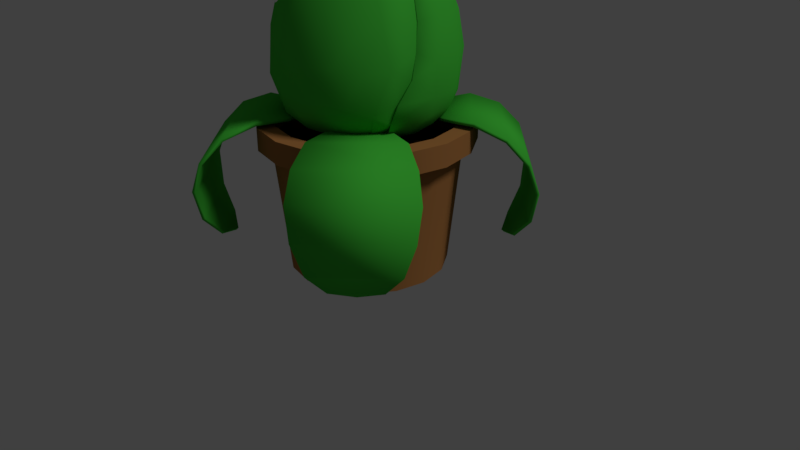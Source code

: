 # Source: Player_Placeholder.blend  (saved by Blender 2.79.0; exported with 4.5.12 LTS)
import bpy
from mathutils import Matrix  # noqa: F401  (used for matrix-valued properties, if any)

bpy.ops.wm.read_factory_settings(use_empty=True)
scene = bpy.context.scene
scene.name = 'Scene'

# ---- collections
col_collection_1 = bpy.data.collections.new('Collection 1'); scene.collection.children.link(col_collection_1)

# ---- materials (node trees are filled in below, after node groups)
mat_ton = bpy.data.materials.new('Ton')
mat_ton.alpha_threshold = 0.0
mat_ton.use_transparent_shadow = False
mat_ton.diffuse_color = (0.3844, 0.1679, 0.05317, 1.0)
mat_ton.roughness = 0.5
mat_ton.specular_intensity = 0.09375
mat_erde = bpy.data.materials.new('Erde')
mat_erde.alpha_threshold = 0.0
mat_erde.use_transparent_shadow = False
mat_erde.diffuse_color = (0.03741, 0.01943, 0.00843, 1.0)
mat_erde.roughness = 0.5
mat_erde.specular_intensity = 0.0
mat_pflanze = bpy.data.materials.new('Pflanze')
mat_pflanze.alpha_threshold = 0.0
mat_pflanze.use_transparent_shadow = False
mat_pflanze.diffuse_color = (0.05763, 0.5277, 0.0457, 1.0)
mat_pflanze.specular_color = (1.0, 0.7599, 0.1888)
mat_pflanze.roughness = 0.5
mat_pflanze.specular_intensity = 0.2708
mat_eyeball = bpy.data.materials.new('Eyeball')
mat_eyeball.alpha_threshold = 0.0
mat_eyeball.use_transparent_shadow = False
mat_eyeball.diffuse_color = (1.0, 1.0, 1.0, 1.0)
mat_eyeball.roughness = 0.5
mat_eyeball.specular_intensity = 0.2604
mat_eyepupil = bpy.data.materials.new('Eyepupil')
mat_eyepupil.alpha_threshold = 0.0
mat_eyepupil.use_transparent_shadow = False
mat_eyepupil.diffuse_color = (0.0, 0.0, 0.0, 1.0)
mat_eyepupil.roughness = 0.5
mat_eyepupil.specular_intensity = 0.0

# ---- material node trees

# ---- world
world_world = bpy.data.worlds.new('World'); scene.world = world_world
world_world.color = (0.05088, 0.05088, 0.05088)
world_world.use_sun_shadow = False
world_world.sun_shadow_jitter_overblur = 0.0
world_world.cycles.sampling_method = 'MANUAL'

# ---- cameras
cam_camera = bpy.data.cameras.new('Camera')
cam_camera.clip_end = 100.0
cam_camera.lens = 35.0
cam_camera.sensor_width = 32.0
cam_camera.sensor_height = 18.0
cam_camera.ortho_scale = 7.314
cam_camera.dof.focus_distance = 0.0
cam_camera.dof.aperture_fstop = 128.0

# ---- lights
light_lamp = bpy.data.lights.new('Lamp', 'SUN')
light_lamp.transmission_factor = 0.0
light_lamp.cutoff_distance = 30.0
light_lamp.angle = 0.1993
light_lamp.energy = 1.0
light_lamp.shadow_buffer_clip_start = 1.001
light_lamp.shadow_soft_size = 0.1
light_lamp.shadow_cascade_max_distance = 1000.0

# ---- meshes
me_circle = bpy.data.meshes.new('Circle')
me_circle.from_pydata([(0.0, 1.0, 0.0), (-0.3827, 0.9239, 0.0), (-0.7071, 0.7071, 0.0), (-0.9239, 0.3827, 0.0), (-1.0, -4.371e-08, 0.0), (-0.9239, -0.3827, 0.0), (-0.7071, -0.7071, 0.0), (-0.3827, -0.9239, 0.0), (-1.51e-07, -1.0, 0.0), (0.3827, -0.9239, 0.0), (0.7071, -0.7071, 0.0), (0.9239, -0.3827, 0.0), (1.0, 1.192e-08, 0.0), (0.9239, 0.3827, 0.0), (0.7071, 0.7071, 0.0), (0.3827, 0.9239, 0.0), (6.12e-09, 1.164, 1.605), (-0.4456, 1.076, 1.605), (-0.8233, 0.8233, 1.605), (-1.076, 0.4456, 1.605), (-1.164, -5.273e-08, 1.605), (-1.076, -0.4456, 1.605), (-0.8233, -0.8233, 1.605), (-0.4456, -1.076, 1.605), (-1.697e-07, -1.164, 1.605), (0.4456, -1.076, 1.605), (0.8233, -0.8233, 1.605), (1.076, -0.4456, 1.605), (1.164, 1.205e-08, 1.605), (1.076, 0.4456, 1.605), (0.8233, 0.8233, 1.605), (0.4456, 1.076, 1.605), (1.395e-08, 1.331, 1.605), (-0.5093, 1.23, 1.605), (-0.9411, 0.9411, 1.605), (-1.23, 0.5093, 1.605), (-1.331, -5.96e-08, 1.605), (-1.23, -0.5093, 1.605), (-0.9411, -0.9411, 1.605), (-0.5093, -1.23, 1.605), (-1.87e-07, -1.331, 1.605), (0.5093, -1.23, 1.605), (0.9411, -0.9411, 1.605), (1.23, -0.5093, 1.605), (1.331, 1.445e-08, 1.605), (1.23, 0.5093, 1.605), (0.9411, 0.9411, 1.605), (0.5093, 1.23, 1.605), (1.395e-08, 1.331, 1.886), (-0.5093, 1.23, 1.886), (-0.9411, 0.9411, 1.886), (-1.23, 0.5093, 1.886), (-1.331, -5.96e-08, 1.886), (-1.23, -0.5093, 1.886), (-0.9411, -0.9411, 1.886), (-0.5093, -1.23, 1.886), (-1.87e-07, -1.331, 1.886), (0.5093, -1.23, 1.886), (0.9411, -0.9411, 1.886), (1.23, -0.5093, 1.886), (1.331, 1.445e-08, 1.886), (1.23, 0.5093, 1.886), (0.9411, 0.9411, 1.886), (0.5093, 1.23, 1.886), (3.406e-09, 1.119, 1.886), (-0.4281, 1.033, 1.886), (-0.791, 0.791, 1.886), (-1.033, 0.4281, 1.886), (-1.119, -4.653e-08, 1.886), (-1.033, -0.4281, 1.886), (-0.791, -0.791, 1.886), (-0.4281, -1.033, 1.886), (-1.655e-07, -1.119, 1.886), (0.4281, -1.033, 1.886), (0.791, -0.791, 1.886), (1.033, -0.4281, 1.886), (1.119, 1.571e-08, 1.886), (1.033, 0.4281, 1.886), (0.791, 0.791, 1.886), (0.4281, 1.033, 1.886), (3.406e-09, 1.119, 1.635), (-0.4281, 1.033, 1.635), (-0.791, 0.791, 1.635), (-1.033, 0.4281, 1.635), (-1.119, -4.653e-08, 1.635), (-1.033, -0.4281, 1.635), (-0.791, -0.791, 1.635), (-0.4281, -1.033, 1.635), (-1.655e-07, -1.119, 1.635), (0.4281, -1.033, 1.635), (0.791, -0.791, 1.635), (1.033, -0.4281, 1.635), (1.119, 1.571e-08, 1.635), (1.033, 0.4281, 1.635), (0.791, 0.791, 1.635), (0.4281, 1.033, 1.635), (8.593e-05, 0.002111, 1.76), (0.4839, 0.7624, 3.571), (0.6136, 0.5281, 1.865), (0.0697, 0.3942, 1.752), (0.7854, 0.8124, 2.719), (0.7422, 0.7794, 2.199), (0.4517, 0.3622, 4.173), (0.7396, 0.5214, 3.571), (0.8005, 0.6908, 3.164), (0.7206, 0.6213, 1.975), (1.036, 0.4511, 2.718), (1.011, 0.4514, 2.335), (0.9451, 0.4405, 2.124), (0.3274, 0.09706, 4.606), (0.8836, 0.2009, 3.571), (1.017, 0.2296, 3.195), (0.9166, 0.1982, 1.966), (0.5359, 0.1872, 1.773), (1.13, 0.01467, 2.752), (1.112, 0.01584, 2.351), (1.042, 0.04749, 2.124), (0.6059, -0.164, 4.069), (0.9196, -0.1324, 3.481), (1.016, -0.1687, 3.184), (1.061, -0.2274, 2.882), (1.064, -0.2857, 2.601), (0.9261, -0.1685, 1.971), (0.8082, 0.01115, 1.858), (0.5742, -0.2835, 1.792), (0.6057, -0.1614, 4.059), (0.9848, -0.4982, 2.719), (0.9922, -0.4274, 2.34), (0.9213, -0.4557, 2.115), (0.3573, -0.2738, 4.347), (0.7163, -0.4939, 3.599), (0.8744, -0.5247, 3.19), (0.836, -0.6442, 2.205), (0.7258, -0.5605, 1.981), (0.3427, -0.1683, 1.767), (0.5027, -0.6954, 3.625), (0.6971, -0.7981, 3.027), (0.8148, -0.75, 2.689), (0.603, -0.6905, 1.981), (0.5142, -0.5885, 1.877), (0.6083, -0.3, 1.819), (0.5409, -0.9594, 2.74), (0.6275, -0.8802, 2.322), (0.3722, -0.8829, 3.403), (0.5101, -0.8889, 2.128), (0.2474, -1.076, 2.73), (0.2361, -1.06, 2.347), (0.3156, -0.7994, 1.916), (0.02626, -0.8831, 3.564), (0.04775, -1.02, 2.13), (-0.02772, -0.8668, 1.923), (-0.02203, -0.5379, 4.199), (-0.0452, -1.022, 3.204), (-0.1847, -1.092, 2.73), (-0.1907, -1.064, 2.331), (-0.3144, -0.8258, 3.564), (-0.5447, -0.9158, 3.018), (-0.3413, -0.9166, 2.041), (-0.4675, -0.6349, 1.875), (0.08465, -0.5402, 1.786), (-0.323, -0.5234, 4.049), (-0.5954, -0.9324, 2.451), (-0.6249, -0.7267, 3.404), (-0.6669, -0.7161, 2.041), (-0.375, -0.5098, 1.808), (-0.4888, -0.3183, 4.089), (-0.7406, -0.5107, 3.565), (-0.8903, -0.6561, 2.704), (-0.8874, -0.6291, 2.356), (-0.9282, -0.4242, 2.126), (-0.9672, -0.4317, 3.055), (-1.047, -0.3372, 2.433), (-0.7868, -0.3595, 1.923), (-0.3065, -0.218, 1.766), (-0.6106, -0.07982, 4.069), (-0.766, -0.1729, 3.775), (-0.9013, -0.2155, 3.49), (-1.096, -0.1921, 2.598), (-1.026, -0.08812, 2.146), (-1.108, 0.08568, 2.744), (-0.9205, -0.02558, 1.963), (-0.7879, 0.05521, 1.874), (-0.4202, 0.1161, 4.345), (-0.8287, 0.3016, 3.606), (-0.9653, 0.1236, 3.398), (-1.082, 0.1828, 2.336), (-0.8256, 0.4286, 1.962), (-0.6022, 0.115, 1.793), (-0.9586, 0.4788, 3.03), (-1.058, 0.3636, 2.69), (-0.9999, 0.2595, 2.112), (-0.7842, 0.05727, 1.846), (-0.6337, 0.3938, 3.852), (-0.8751, 0.6921, 2.72), (-0.9199, 0.5922, 2.328), (-0.6233, 0.6308, 3.593), (-0.7604, 0.6971, 3.194), (-0.755, 0.7524, 2.185), (-0.6308, 0.9263, 2.731), (-0.5217, 0.7693, 1.969), (-0.4506, 0.6527, 1.856), (-0.4661, 0.4199, 1.793), (-0.4076, 0.1116, 1.752), (-0.4351, 0.8691, 3.41), (-0.4402, 0.973, 2.192), (-0.1819, 0.8794, 3.572), (-0.2275, 1.099, 2.731), (-0.1868, 0.9126, 1.969), (-0.08091, 0.5444, 4.213), (-0.04236, 1.035, 3.194), (0.09257, 1.113, 2.744), (-0.01864, 1.103, 2.344), (-0.04241, 1.036, 2.124), (-0.05144, 0.7233, 1.821), (0.1633, 0.8901, 3.561), (0.3887, 1.005, 3.059), (0.1291, 0.2486, 4.873), (0.2255, 0.5914, 4.056), (0.3984, 1.053, 2.613), (0.4158, 1.022, 2.336), (0.3661, 0.9709, 2.119), (0.2599, 0.8978, 1.963), (0.2904, 0.646, 1.811), (-0.09929, -0.3015, 4.732), (-0.02574, -0.3519, 4.599), (0.1256, -0.3775, 4.428), (0.04638, -0.3736, 4.509), (0.2028, -0.3568, 4.383), (0.4045, -0.1087, 4.401), (0.389, -0.02569, 4.47), (0.3908, -0.1916, 4.373), (0.2598, 0.187, 4.754), (-0.2464, 0.2897, 4.465), (-0.431, 0.1168, 4.353), (0.05378, 0.296, 4.805), (-0.1786, 0.3199, 4.519), (-0.3123, 0.2464, 4.417), (-0.1061, 0.3314, 4.604), (-0.4089, 0.02846, 4.412), (-0.3452, -0.1152, 4.577), (-0.1613, -0.2077, 4.866), (-0.3835, -0.04844, 4.489), (-0.2929, -0.1662, 4.672), (1.025, -0.1688, 3.195), (0.7881, -0.1221, 3.774), (0.4379, -0.2144, 4.258), (0.7883, -0.3902, 1.91), (0.5374, -0.6151, 1.903), (0.4518, -0.2228, 4.266), (0.773, -0.1186, 3.764), (0.3482, -0.2655, 4.338), (0.9261, -0.1323, 3.49), (1.077, -0.2901, 2.601), (1.017, -0.4367, 2.339), (1.062, -0.2245, 2.889), (0.9442, -0.4664, 2.12), (0.6824, -0.5246, 1.921), (0.341, -0.1676, 1.749), (-0.4988, 0.03592, 4.249), (-1.051, -0.2088, 2.941), (-0.9173, -0.02412, 1.979), (-0.6103, 0.1173, 1.8), (-0.4114, 0.114, 1.773), (0.005986, -0.0009052, 1.744), (-0.7574, -0.1668, 3.765), (-0.89, -0.2087, 3.484), (-0.5069, 0.03469, 4.257), (-0.6056, -0.07603, 4.06), (-1.06, -0.2176, 2.978), (-1.083, -0.1851, 2.602), (-1.044, -0.09742, 2.156), (0.000191, 0.002443, 1.779), (0.4747, 0.7476, 3.564), (0.6065, 0.522, 1.881), (0.06945, 0.392, 1.771), (0.7724, 0.7985, 2.718), (0.7299, 0.7661, 2.205), (0.4385, 0.3516, 4.165), (0.7254, 0.5114, 3.563), (0.7866, 0.6789, 3.159), (0.7102, 0.6119, 1.988), (1.019, 0.4434, 2.717), (0.9941, 0.4437, 2.339), (0.9295, 0.4333, 2.132), (0.3102, 0.09474, 4.598), (0.8667, 0.1969, 3.564), (0.999, 0.2253, 3.19), (0.903, 0.1947, 1.979), (0.5316, 0.1855, 1.792), (1.111, 0.01447, 2.751), (1.093, 0.01563, 2.354), (1.025, 0.04687, 2.132), (0.59, -0.1602, 4.059), (0.9033, -0.1258, 3.474), (0.9992, -0.1618, 3.179), (1.044, -0.2207, 2.879), (1.047, -0.2791, 2.601), (0.9117, -0.166, 1.983), (0.7985, 0.01071, 1.874), (0.5684, -0.2822, 1.81), (0.5911, -0.1535, 4.049), (0.9679, -0.4895, 2.718), (0.9758, -0.4179, 2.342), (0.9067, -0.4471, 2.123), (0.3438, -0.265, 4.337), (0.702, -0.4841, 3.591), (0.8588, -0.5151, 3.184), (0.8219, -0.6327, 2.211), (0.7132, -0.5552, 1.994), (0.3413, -0.1665, 1.786), (0.4926, -0.6815, 3.617), (0.685, -0.7841, 3.023), (0.8007, -0.7372, 2.689), (0.5935, -0.6796, 1.993), (0.5088, -0.5814, 1.893), (0.6023, -0.2958, 1.837), (0.5318, -0.9428, 2.739), (0.6168, -0.8648, 2.326), (0.3654, -0.8663, 3.397), (0.502, -0.8739, 2.136), (0.2433, -1.058, 2.729), (0.232, -1.042, 2.35), (0.3115, -0.7883, 1.931), (0.02563, -0.8659, 3.556), (0.04666, -1.002, 2.139), (-0.02749, -0.8548, 1.937), (-0.02206, -0.521, 4.191), (-0.04429, -1.003, 3.199), (-0.1815, -1.074, 2.729), (-0.1874, -1.046, 2.334), (-0.3084, -0.8095, 3.556), (-0.5352, -0.8997, 3.015), (-0.3356, -0.9018, 2.052), (-0.4617, -0.6267, 1.891), (0.08396, -0.5356, 1.804), (-0.3142, -0.509, 4.04), (-0.5853, -0.9164, 2.453), (-0.6131, -0.7132, 3.398), (-0.6561, -0.7043, 2.052), (-0.3716, -0.5052, 1.826), (-0.4802, -0.321, 4.081), (-0.7146, -0.4904, 3.557), (-0.8751, -0.6447, 2.702), (-0.8724, -0.6179, 2.359), (-0.9127, -0.4171, 2.134), (-0.9504, -0.4238, 3.051), (-1.029, -0.3316, 2.435), (-0.7761, -0.3548, 1.938), (-0.3047, -0.2168, 1.785), (-0.5938, -0.08002, 4.06), (-0.7491, -0.1728, 3.766), (-0.8838, -0.2142, 3.483), (-1.077, -0.191, 2.598), (-1.01, -0.08433, 2.154), (-1.089, 0.08438, 2.743), (-0.9057, -0.02746, 1.975), (-0.7795, 0.05721, 1.891), (-0.4042, 0.1113, 4.336), (-0.8126, 0.2955, 3.598), (-0.9475, 0.1215, 3.391), (-1.064, 0.1798, 2.339), (-0.8135, 0.422, 1.975), (-0.5969, 0.1127, 1.811), (-0.9419, 0.4708, 3.026), (-1.04, 0.3573, 2.69), (-0.9835, 0.2549, 2.121), (-0.7737, 0.05395, 1.861), (-0.6197, 0.3851, 3.843), (-0.8602, 0.6803, 2.719), (-0.9041, 0.5822, 2.331), (-0.6109, 0.6187, 3.585), (-0.7469, 0.6848, 3.189), (-0.7424, 0.7397, 2.192), (-0.6203, 0.9105, 2.73), (-0.5135, 0.7576, 1.981), (-0.445, 0.645, 1.873), (-0.4613, 0.416, 1.811), (-0.4055, 0.1097, 1.771), (-0.427, 0.8531, 3.404), (-0.4328, 0.9565, 2.198), (-0.1785, 0.8625, 3.564), (-0.2231, 1.081, 2.73), (-0.1838, 0.899, 1.982), (-0.0781, 0.5277, 4.204), (-0.04139, 1.016, 3.189), (0.09088, 1.094, 2.743), (-0.01827, 1.085, 2.347), (-0.04184, 1.018, 2.132), (-0.05071, 0.7155, 1.838), (0.1602, 0.8729, 3.553), (0.3819, 0.9877, 3.055), (0.1216, 0.233, 4.865), (0.2195, 0.5757, 4.047), (0.3914, 1.036, 2.613), (0.4088, 1.005, 2.339), (0.3599, 0.9548, 2.127), (0.2559, 0.8845, 1.976), (0.287, 0.6391, 1.829), (-0.09324, -0.2851, 4.725), (-0.02891, -0.3349, 4.591), (0.1189, -0.3618, 4.42), (0.04106, -0.357, 4.501), (0.1927, -0.3439, 4.373), (0.3888, -0.1044, 4.391), (0.3728, -0.02294, 4.461), (0.3763, -0.1847, 4.363), (0.2454, 0.1772, 4.747), (-0.234, 0.279, 4.456), (-0.4162, 0.1102, 4.343), (0.05344, 0.2785, 4.798), (-0.1682, 0.3062, 4.511), (-0.2993, 0.2366, 4.407), (-0.09825, 0.316, 4.597), (-0.3923, 0.02567, 4.403), (-0.3285, -0.1106, 4.569), (-0.1504, -0.1941, 4.858), (-0.3666, -0.05022, 4.48), (-0.278, -0.1573, 4.664), (1.007, -0.1685, 3.19), (0.7713, -0.1223, 3.765), (0.4241, -0.2054, 4.248), (0.777, -0.3864, 1.924), (0.5274, -0.6037, 1.915), (0.437, -0.2163, 4.256), (0.7566, -0.1145, 3.755), (0.336, -0.2545, 4.328), (0.9084, -0.1327, 3.483), (1.058, -0.2865, 2.602), (0.999, -0.4333, 2.343), (1.044, -0.2206, 2.886), (0.9276, -0.4624, 2.129), (0.672, -0.5183, 1.935), (0.339, -0.1676, 1.767), (-0.4822, 0.03336, 4.24), (-1.033, -0.2035, 2.938), (-0.9041, -0.02132, 1.992), (-0.6054, 0.119, 1.818), (-0.4095, 0.1142, 1.792), (0.005864, -0.001261, 1.763), (-0.7419, -0.1604, 3.756), (-0.8736, -0.2023, 3.477), (-0.4906, 0.03172, 4.248), (-0.5894, -0.07118, 4.051), (-1.042, -0.2168, 2.974), (-1.064, -0.1804, 2.601), (-1.026, -0.0978, 2.162), (-0.7914, 0.6743, 3.598), (-0.7236, 0.7053, 3.586), (-0.6315, 0.7415, 3.567), (-0.515, 0.7702, 3.538), (-0.7834, 0.6618, 3.626), (-0.7126, 0.6881, 3.625), (-0.6168, 0.7184, 3.619), (-0.4962, 0.7407, 3.604), (-0.779, 0.6444, 3.653), (-0.7065, 0.6643, 3.661), (-0.6086, 0.6864, 3.668), (-0.4858, 0.7001, 3.666), (-0.7783, 0.6229, 3.676), (-0.7056, 0.6349, 3.693), (-0.6074, 0.6469, 3.711), (-0.4842, 0.6497, 3.721), (-0.7814, 0.5981, 3.696), (-0.7098, 0.6009, 3.72), (-0.613, 0.6012, 3.748), (-0.4914, 0.5917, 3.767), (-0.7881, 0.5709, 3.711), (-0.719, 0.5637, 3.741), (-0.6254, 0.5513, 3.776), (-0.5072, 0.5281, 3.803), (-0.7982, 0.5425, 3.722), (-0.7329, 0.5247, 3.755), (-0.644, 0.4989, 3.795), (-0.5309, 0.4614, 3.827), (-0.8114, 0.5138, 3.726), (-0.7509, 0.4854, 3.762), (-0.6682, 0.4461, 3.803), (-0.5616, 0.3943, 3.838), (-0.827, 0.486, 3.725), (-0.7723, 0.4473, 3.76), (-0.6969, 0.395, 3.802), (-0.5982, 0.3292, 3.836), (-0.8445, 0.4602, 3.719), (-0.7963, 0.4119, 3.752), (-0.7292, 0.3475, 3.79), (-0.6392, 0.2687, 3.821), (-0.8633, 0.4373, 3.707), (-0.822, 0.3806, 3.735), (-0.7637, 0.3054, 3.768), (-0.6832, 0.2151, 3.793), (-0.8825, 0.4182, 3.69), (-0.8484, 0.3544, 3.712), (-0.7991, 0.2703, 3.737), (-0.7282, 0.1704, 3.754), (-0.9016, 0.4037, 3.669), (-0.8744, 0.3346, 3.683), (-0.8341, 0.2436, 3.698), (-0.7728, 0.1365, 3.704), (-0.9196, 0.3943, 3.645), (-0.8992, 0.3217, 3.65), (-0.8673, 0.2263, 3.653), (-0.8151, 0.1145, 3.647), (-0.936, 0.3904, 3.617), (-0.9216, 0.3164, 3.612), (-0.8975, 0.2191, 3.603), (-0.8535, 0.1053, 3.583), (-0.9501, 0.3921, 3.589), (-0.941, 0.3187, 3.573), (-0.9234, 0.2223, 3.551), (-0.8865, 0.1094, 3.517), (-0.9614, 0.3994, 3.56), (-0.9564, 0.3287, 3.534), (-0.9442, 0.2357, 3.497), (-0.9129, 0.1264, 3.449), (-0.8941, 0.5465, 3.588), (-0.9694, 0.412, 3.532), (-0.9674, 0.3459, 3.495), (-0.9589, 0.2588, 3.445), (-0.9316, 0.1558, 3.383), (-0.9738, 0.4293, 3.505), (-0.9735, 0.3697, 3.459), (-0.9671, 0.2907, 3.397), (-0.942, 0.1965, 3.321), (-0.9745, 0.4508, 3.482), (-0.9744, 0.3991, 3.427), (-0.9683, 0.3303, 3.353), (-0.9437, 0.2468, 3.266), (-0.9715, 0.4756, 3.462), (-0.9702, 0.4331, 3.399), (-0.9627, 0.3759, 3.317), (-0.9364, 0.3049, 3.219), (-0.9647, 0.5028, 3.447), (-0.961, 0.4703, 3.378), (-0.9503, 0.4259, 3.289), (-0.9207, 0.3685, 3.183), (-0.9546, 0.5312, 3.436), (-0.9471, 0.5093, 3.364), (-0.9317, 0.4782, 3.27), (-0.897, 0.4351, 3.159), (-0.9415, 0.5599, 3.432), (-0.9291, 0.5486, 3.358), (-0.9075, 0.531, 3.261), (-0.8662, 0.5023, 3.148), (-0.9258, 0.5877, 3.433), (-0.9077, 0.5867, 3.359), (-0.8788, 0.5821, 3.263), (-0.8296, 0.5674, 3.15), (-0.9083, 0.6136, 3.439), (-0.8837, 0.6221, 3.368), (-0.8465, 0.6297, 3.275), (-0.7886, 0.6279, 3.166), (-0.8896, 0.6365, 3.451), (-0.858, 0.6535, 3.384), (-0.812, 0.6718, 3.297), (-0.7447, 0.6815, 3.194), (-0.8703, 0.6555, 3.468), (-0.8316, 0.6796, 3.407), (-0.7766, 0.7069, 3.328), (-0.6996, 0.7261, 3.233), (-0.8513, 0.67, 3.489), (-0.8056, 0.6995, 3.436), (-0.7416, 0.7336, 3.367), (-0.6551, 0.7601, 3.282), (-0.8332, 0.6794, 3.513), (-0.7808, 0.7123, 3.47), (-0.7084, 0.7508, 3.412), (-0.6128, 0.7821, 3.34), (-0.8168, 0.6833, 3.541), (-0.7584, 0.7177, 3.507), (-0.6782, 0.758, 3.462), (-0.5744, 0.7912, 3.403), (-0.8027, 0.6816, 3.569), (-0.739, 0.7153, 3.546), (-0.6523, 0.7549, 3.514), (-0.5414, 0.7872, 3.47), (-0.8312, -0.5785, 3.575), (-0.8382, -0.5038, 3.566), (-0.8421, -0.4043, 3.552), (-0.8308, -0.2836, 3.528), (-0.817, -0.5763, 3.603), (-0.8189, -0.5008, 3.605), (-0.8161, -0.4002, 3.604), (-0.7977, -0.2784, 3.594), (-0.7995, -0.5789, 3.63), (-0.7949, -0.5043, 3.641), (-0.7839, -0.405, 3.653), (-0.7567, -0.2845, 3.656), (-0.7793, -0.5863, 3.654), (-0.7671, -0.5144, 3.674), (-0.7467, -0.4185, 3.696), (-0.7094, -0.3017, 3.712), (-0.7571, -0.5981, 3.673), (-0.7368, -0.5307, 3.7), (-0.7059, -0.4404, 3.732), (-0.6574, -0.3295, 3.758), (-0.7338, -0.614, 3.688), (-0.7049, -0.5524, 3.721), (-0.663, -0.4696, 3.76), (-0.6029, -0.3667, 3.793), (-0.7104, -0.6333, 3.698), (-0.6727, -0.5789, 3.734), (-0.6199, -0.505, 3.778), (-0.548, -0.4118, 3.815), (-0.6876, -0.6553, 3.702), (-0.6415, -0.6089, 3.74), (-0.578, -0.5454, 3.785), (-0.4947, -0.4633, 3.825), (-0.6664, -0.6791, 3.7), (-0.6125, -0.6415, 3.738), (-0.539, -0.5892, 3.782), (-0.445, -0.519, 3.821), (-0.6476, -0.7038, 3.693), (-0.5867, -0.6754, 3.728), (-0.5044, -0.6347, 3.769), (-0.401, -0.5768, 3.804), (-0.6319, -0.7284, 3.68), (-0.5653, -0.7092, 3.71), (-0.4756, -0.68, 3.745), (-0.3643, -0.6346, 3.774), (-0.62, -0.7521, 3.662), (-0.5489, -0.7416, 3.686), (-0.4536, -0.7236, 3.713), (-0.3363, -0.69, 3.733), (-0.6122, -0.7739, 3.641), (-0.5382, -0.7715, 3.656), (-0.4392, -0.7637, 3.672), (-0.3181, -0.741, 3.681), (-0.6089, -0.793, 3.615), (-0.5337, -0.7976, 3.621), (-0.4332, -0.7988, 3.626), (-0.3103, -0.7857, 3.622), (-0.6102, -0.8086, 3.587), (-0.5354, -0.8189, 3.583), (-0.4355, -0.8275, 3.574), (-0.3134, -0.8222, 3.557), (-0.616, -0.8201, 3.558), (-0.5435, -0.8347, 3.543), (-0.4463, -0.8487, 3.521), (-0.3271, -0.8492, 3.488), (-0.6262, -0.8271, 3.529), (-0.5574, -0.8444, 3.503), (-0.465, -0.8616, 3.467), (-0.3509, -0.8656, 3.419), (-0.7437, -0.7168, 3.56), (-0.6403, -0.8294, 3.5), (-0.5767, -0.8475, 3.464), (-0.491, -0.8657, 3.414), (-0.3839, -0.8709, 3.353), (-0.6578, -0.8268, 3.474), (-0.6007, -0.8439, 3.427), (-0.5232, -0.8609, 3.365), (-0.4249, -0.8648, 3.291), (-0.6781, -0.8194, 3.45), (-0.6284, -0.8338, 3.395), (-0.5604, -0.8474, 3.322), (-0.4723, -0.8475, 3.235), (-0.7002, -0.8075, 3.431), (-0.6588, -0.8175, 3.368), (-0.6012, -0.8256, 3.286), (-0.5243, -0.8198, 3.19), (-0.7235, -0.7917, 3.416), (-0.6907, -0.7958, 3.348), (-0.6441, -0.7964, 3.258), (-0.5788, -0.7826, 3.154), (-0.747, -0.7724, 3.406), (-0.7229, -0.7694, 3.334), (-0.6872, -0.7609, 3.241), (-0.6337, -0.7374, 3.132), (-0.7698, -0.7504, 3.402), (-0.7541, -0.7393, 3.329), (-0.7291, -0.7205, 3.233), (-0.687, -0.686, 3.122), (-0.7909, -0.7266, 3.403), (-0.7831, -0.7067, 3.331), (-0.7681, -0.6767, 3.236), (-0.7366, -0.6303, 3.126), (-0.8097, -0.7019, 3.411), (-0.8089, -0.6728, 3.341), (-0.8027, -0.6313, 3.25), (-0.7806, -0.5725, 3.143), (-0.8254, -0.6772, 3.424), (-0.8303, -0.639, 3.359), (-0.8315, -0.5859, 3.273), (-0.8174, -0.5147, 3.173), (-0.8374, -0.6536, 3.441), (-0.8467, -0.6066, 3.383), (-0.8535, -0.5423, 3.306), (-0.8454, -0.4593, 3.215), (-0.8452, -0.6318, 3.463), (-0.8574, -0.5767, 3.413), (-0.8679, -0.5022, 3.346), (-0.8636, -0.4082, 3.266), (-0.8485, -0.6127, 3.489), (-0.8619, -0.5506, 3.448), (-0.8739, -0.4672, 3.393), (-0.8714, -0.3636, 3.325), (-0.8472, -0.5971, 3.516), (-0.8602, -0.5293, 3.486), (-0.8716, -0.4385, 3.444), (-0.8683, -0.3271, 3.39), (-0.8413, -0.5856, 3.546), (-0.8521, -0.5135, 3.526), (-0.8608, -0.4172, 3.498), (-0.8546, -0.3001, 3.459), (0.3867, -0.6057, 1.93), (1.154, -1.193, 0.3494), (0.5664, -0.4261, 1.93), (0.7842, -1.832, 1.545), (1.793, -0.8236, 1.545), (0.9131, -1.886, 1.164), (0.9724, -1.758, 0.7455), (1.002, -1.49, 0.453), (1.571, -0.6653, 1.83), (1.223, -0.478, 1.984), (0.8579, -0.3678, 1.979), (0.3284, -0.8972, 1.979), (0.4387, -1.262, 1.984), (0.626, -1.61, 1.83), (1.451, -1.041, 0.453), (1.719, -1.012, 0.7455), (1.847, -0.9525, 1.164), (0.3952, -0.6142, 1.889), (1.132, -1.172, 0.3793), (0.5749, -0.4345, 1.889), (0.7586, -1.806, 1.523), (1.767, -0.7979, 1.523), (0.8835, -1.856, 1.159), (0.9435, -1.73, 0.7568), (0.9767, -1.465, 0.476), (1.553, -0.6479, 1.796), (1.216, -0.4712, 1.942), (0.8605, -0.3704, 1.936), (0.3311, -0.8999, 1.936), (0.4319, -1.256, 1.942), (0.6085, -1.593, 1.796), (1.426, -1.016, 0.476), (1.69, -0.9828, 0.7568), (1.817, -0.9228, 1.159), (-0.5592, -0.4572, 1.93), (-1.146, -1.224, 0.3494), (-0.3795, -0.6369, 1.93), (-1.785, -0.8548, 1.545), (-0.777, -1.863, 1.545), (-1.839, -0.9836, 1.164), (-1.712, -1.043, 0.7455), (-1.444, -1.072, 0.453), (-0.6188, -1.641, 1.83), (-0.4314, -1.294, 1.984), (-0.3212, -0.9284, 1.979), (-0.8507, -0.399, 1.979), (-1.216, -0.5092, 1.984), (-1.563, -0.6965, 1.83), (-0.9945, -1.522, 0.453), (-0.9651, -1.79, 0.7455), (-0.9059, -1.917, 1.164), (-0.5677, -0.4657, 1.889), (-1.125, -1.203, 0.3793), (-0.388, -0.6454, 1.889), (-1.76, -0.8291, 1.523), (-0.7514, -1.837, 1.523), (-1.81, -0.954, 1.159), (-1.683, -1.014, 0.7568), (-1.419, -1.047, 0.476), (-0.6013, -1.624, 1.796), (-0.4247, -1.287, 1.942), (-0.3238, -0.931, 1.936), (-0.8533, -0.4016, 1.936), (-1.209, -0.5024, 1.942), (-1.546, -0.679, 1.796), (-0.9694, -1.497, 0.476), (-0.9363, -1.761, 0.7568), (-0.8762, -1.888, 1.159), (-0.4231, 0.6134, 1.93), (-1.19, 1.201, 0.3494), (-0.6028, 0.4337, 1.93), (-0.8207, 1.839, 1.545), (-1.829, 0.8312, 1.545), (-0.9496, 1.894, 1.164), (-1.009, 1.766, 0.7455), (-1.038, 1.498, 0.453), (-1.607, 0.673, 1.83), (-1.26, 0.4856, 1.984), (-0.8943, 0.3754, 1.979), (-0.3649, 0.9049, 1.979), (-0.4751, 1.27, 1.984), (-0.6624, 1.618, 1.83), (-1.488, 1.049, 0.453), (-1.755, 1.019, 0.7455), (-1.883, 0.9601, 1.164), (-0.4316, 0.6219, 1.889), (-1.169, 1.179, 0.3793), (-0.6113, 0.4422, 1.889), (-0.795, 1.814, 1.523), (-1.803, 0.8056, 1.523), (-0.9199, 1.864, 1.159), (-0.9799, 1.737, 0.7568), (-1.013, 1.473, 0.476), (-1.59, 0.6555, 1.796), (-1.253, 0.4789, 1.942), (-0.8969, 0.378, 1.936), (-0.3675, 0.9075, 1.936), (-0.4683, 1.263, 1.942), (-0.6449, 1.6, 1.796), (-1.462, 1.024, 0.476), (-1.727, 0.9905, 0.7568), (-1.853, 0.9304, 1.159), (0.6225, 0.4337, 1.93), (1.21, 1.201, 0.3494), (0.4428, 0.6134, 1.93), (1.849, 0.8312, 1.545), (0.8404, 1.839, 1.545), (1.903, 0.9601, 1.164), (1.775, 1.019, 0.7455), (1.507, 1.049, 0.453), (0.6821, 1.618, 1.83), (0.4948, 1.27, 1.984), (0.3846, 0.9049, 1.979), (0.914, 0.3754, 1.979), (1.279, 0.4856, 1.984), (1.627, 0.673, 1.83), (1.058, 1.498, 0.453), (1.028, 1.766, 0.7455), (0.9693, 1.894, 1.164), (0.631, 0.4422, 1.889), (1.189, 1.179, 0.3793), (0.4513, 0.6219, 1.889), (1.823, 0.8056, 1.523), (0.8147, 1.814, 1.523), (1.873, 0.9304, 1.159), (1.746, 0.9905, 0.7568), (1.482, 1.024, 0.476), (0.6646, 1.6, 1.796), (0.488, 1.263, 1.942), (0.3872, 0.9075, 1.936), (0.9166, 0.378, 1.936), (1.272, 0.4789, 1.942), (1.609, 0.6555, 1.796), (1.033, 1.473, 0.476), (0.9996, 1.737, 0.7568), (0.9396, 1.864, 1.159)], [(247, 139), (138, 247), (422, 314), (313, 422)], [(8, 24, 23, 7), (1, 17, 16, 0), (0, 16, 31, 15), (9, 25, 24, 8), (2, 18, 17, 1), (10, 26, 25, 9), (3, 19, 18, 2), (11, 27, 26, 10), (4, 20, 19, 3), (12, 28, 27, 11), (5, 21, 20, 4), (13, 29, 28, 12), (6, 22, 21, 5), (14, 30, 29, 13), (7, 23, 22, 6), (15, 31, 30, 14), (30, 46, 45, 29), (23, 39, 38, 22), (31, 47, 46, 30), (24, 40, 39, 23), (17, 33, 32, 16), (16, 32, 47, 31), (25, 41, 40, 24), (18, 34, 33, 17), (26, 42, 41, 25), (19, 35, 34, 18), (27, 43, 42, 26), (20, 36, 35, 19), (28, 44, 43, 27), (21, 37, 36, 20), (29, 45, 44, 28), (22, 38, 37, 21), (44, 60, 59, 43), (37, 53, 52, 36), (45, 61, 60, 44), (38, 54, 53, 37), (46, 62, 61, 45), (39, 55, 54, 38), (47, 63, 62, 46), (40, 56, 55, 39), (33, 49, 48, 32), (32, 48, 63, 47), (41, 57, 56, 40), (34, 50, 49, 33), (42, 58, 57, 41), (35, 51, 50, 34), (43, 59, 58, 42), (36, 52, 51, 35), (50, 66, 65, 49), (58, 74, 73, 57), (51, 67, 66, 50), (59, 75, 74, 58), (52, 68, 67, 51), (60, 76, 75, 59), (53, 69, 68, 52), (61, 77, 76, 60), (54, 70, 69, 53), (62, 78, 77, 61), (55, 71, 70, 54), (63, 79, 78, 62), (56, 72, 71, 55), (49, 65, 64, 48), (48, 64, 79, 63), (57, 73, 72, 56), (71, 87, 86, 70), (79, 95, 94, 78), (72, 88, 87, 71), (65, 81, 80, 64), (64, 80, 95, 79), (73, 89, 88, 72), (66, 82, 81, 65), (74, 90, 89, 73), (67, 83, 82, 66), (75, 91, 90, 74), (68, 84, 83, 67), (76, 92, 91, 75), (69, 85, 84, 68), (77, 93, 92, 76), (70, 86, 85, 69), (78, 94, 93, 77), (81, 82, 83, 84, 85, 86, 87, 88, 89, 90, 91, 92, 93, 94, 95, 80), (1, 0, 15, 14, 13, 12, 11, 10, 9, 8, 7, 6, 5, 4, 3, 2), (215, 97, 104), (215, 104, 100), (219, 101, 220), (217, 216, 102), (222, 113, 99), (99, 113, 257), (263, 99, 257), (216, 231, 102), (102, 103, 97), (98, 113, 222), (100, 104, 106), (105, 108, 112), (111, 114, 106), (109, 229, 244), (112, 116, 122), (109, 244, 110), (113, 123, 124), (114, 243, 254), (114, 254, 252), (120, 126, 121), (122, 255, 246), (118, 125, 130), (128, 132, 133), (126, 131, 137), (127, 132, 128), (132, 137, 142), (132, 142, 144), (135, 143, 136), (140, 159, 134), (136, 141, 137), (138, 144, 147), (227, 225, 135), (141, 143, 145), (150, 159, 147), (159, 173, 134), (96, 134, 173), (146, 149, 144), (150, 164, 159), (152, 153, 145), (182, 258, 238), (154, 157, 149), (151, 155, 148), (153, 161, 154), (223, 160, 151), (157, 158, 150), (155, 156, 152), (155, 162, 156), (159, 164, 173), (161, 163, 157), (160, 162, 155), (160, 240, 165), (156, 162, 167), (168, 169, 163), (163, 169, 172), (163, 172, 158), (166, 170, 162), (172, 261, 164), (167, 170, 171), (171, 269, 178), (171, 178, 169), (170, 265, 259), (176, 184, 268), (261, 262, 173), (268, 184, 179), (268, 179, 177), (96, 173, 262), (180, 190, 186), (179, 184, 189), (191, 201, 187), (183, 188, 184), (185, 189, 194), (183, 233, 192), (188, 193, 189), (194, 197, 190), (191, 186, 200), (192, 195, 183), (188, 196, 193), (193, 196, 198), (186, 197, 199), (263, 202, 99), (197, 198, 204), (232, 235, 195), (195, 203, 196), (200, 213, 201), (198, 203, 206), (199, 204, 207), (207, 213, 200), (205, 209, 203), (206, 211, 204), (206, 209, 210), (207, 212, 221), (205, 208, 214), (221, 222, 213), (214, 215, 209), (217, 97, 214), (129, 248, 230), (270, 185, 190), (218, 215, 100), (105, 221, 220, 101), (98, 222, 221, 105), (97, 217, 102), (107, 101, 100, 106), (97, 103, 104), (111, 104, 103, 110), (101, 107, 108), (105, 101, 108), (113, 98, 123), (110, 103, 102, 109), (104, 111, 106), (102, 231, 109), (112, 123, 98, 105), (116, 108, 107, 115), (115, 107, 106, 114), (112, 108, 116), (243, 111, 110, 251), (255, 116, 115, 253), (113, 124, 257), (111, 243, 114), (112, 122, 123), (110, 244, 251), (228, 117, 244, 229), (252, 253, 115, 114), (122, 116, 255), (131, 126, 120, 119), (131, 119, 118, 130), (123, 122, 246), (124, 123, 246), (256, 140, 128, 133), (125, 245, 130), (132, 127, 126, 137), (135, 130, 250, 227), (245, 250, 130), (138, 256, 132, 144), (136, 131, 130, 135), (256, 139, 140), (147, 159, 140, 139), (137, 131, 136), (147, 139, 138), (146, 142, 141, 145), (136, 143, 141), (137, 141, 142), (149, 150, 147, 144), (142, 146, 144), (135, 225, 143), (143, 148, 152), (145, 143, 152), (225, 226, 151), (148, 143, 225, 151), (153, 154, 146, 145), (165, 166, 162, 160), (146, 154, 149), (226, 224, 151), (148, 155, 152), (224, 223, 151), (150, 149, 157), (154, 161, 157), (151, 160, 155), (164, 150, 158), (153, 152, 156), (153, 156, 161), (223, 240, 160), (157, 163, 158), (161, 168, 163), (239, 267, 165, 242), (161, 156, 167), (161, 167, 168), (167, 162, 170), (165, 240, 242), (164, 158, 172), (267, 264, 166, 165), (259, 269, 171, 170), (166, 264, 265), (166, 265, 170), (173, 164, 261), (168, 167, 171), (169, 168, 171), (260, 172, 169, 178), (267, 239, 241), (266, 184, 175, 174), (172, 260, 181), (261, 172, 181), (185, 270, 177, 179), (176, 175, 184), (196, 188, 183, 195), (185, 179, 189), (266, 233, 183), (184, 266, 183), (191, 180, 186), (202, 187, 201), (189, 184, 188), (185, 194, 190), (194, 189, 193), (192, 233, 236), (186, 190, 197), (191, 200, 201), (197, 194, 193, 198), (186, 199, 200), (195, 192, 236, 232), (213, 99, 202, 201), (199, 197, 204), (195, 235, 203), (198, 196, 203), (100, 101, 219, 218), (208, 205, 203, 235), (198, 206, 204), (235, 237, 208), (220, 212, 211, 219), (199, 207, 200), (204, 211, 212), (237, 234, 208), (207, 204, 212), (206, 203, 209), (205, 214, 209), (213, 222, 99), (206, 210, 211), (207, 221, 213), (217, 208, 234, 216), (218, 219, 211, 210), (221, 212, 220), (208, 217, 214), (210, 209, 215), (210, 215, 218), (228, 230, 248, 117), (214, 97, 215), (241, 238, 258, 267), (249, 125, 118), (127, 121, 126), (138, 139, 256), (180, 270, 190), (390, 279, 272), (390, 275, 279), (394, 395, 276), (392, 277, 391), (397, 274, 288), (274, 432, 288), (438, 432, 274), (391, 277, 406), (277, 272, 278), (273, 397, 288), (275, 281, 279), (280, 287, 283), (286, 281, 289), (284, 419, 404), (287, 297, 291), (284, 285, 419), (288, 299, 298), (289, 429, 418), (289, 427, 429), (295, 296, 301), (297, 421, 430), (293, 305, 300), (303, 308, 307), (301, 312, 306), (302, 303, 307), (307, 317, 312), (307, 319, 317), (310, 311, 318), (315, 309, 334), (311, 312, 316), (313, 322, 319), (402, 310, 400), (316, 320, 318), (325, 322, 334), (334, 309, 348), (271, 348, 309), (321, 319, 324), (325, 334, 339), (327, 320, 328), (357, 413, 433), (329, 324, 332), (326, 323, 330), (328, 329, 336), (398, 326, 335), (332, 325, 333), (330, 327, 331), (330, 331, 337), (334, 348, 339), (336, 332, 338), (335, 330, 337), (335, 340, 415), (331, 342, 337), (343, 338, 344), (338, 347, 344), (338, 333, 347), (341, 337, 345), (347, 339, 436), (342, 346, 345), (346, 353, 444), (346, 344, 353), (345, 434, 440), (351, 443, 359), (436, 348, 437), (443, 354, 359), (443, 352, 354), (271, 437, 348), (355, 361, 365), (354, 364, 359), (366, 362, 376), (358, 359, 363), (360, 369, 364), (358, 367, 408), (363, 364, 368), (369, 365, 372), (366, 375, 361), (367, 358, 370), (363, 368, 371), (368, 373, 371), (361, 374, 372), (438, 274, 377), (372, 379, 373), (407, 370, 410), (370, 371, 378), (375, 376, 388), (373, 381, 378), (374, 382, 379), (382, 375, 388), (380, 378, 384), (381, 379, 386), (381, 385, 384), (382, 396, 387), (380, 389, 383), (396, 388, 397), (389, 384, 390), (392, 389, 272), (304, 405, 423), (445, 365, 360), (393, 275, 390), (280, 276, 395, 396), (273, 280, 396, 397), (272, 277, 392), (282, 281, 275, 276), (272, 279, 278), (286, 285, 278, 279), (276, 283, 282), (280, 283, 276), (288, 298, 273), (285, 284, 277, 278), (279, 281, 286), (277, 284, 406), (287, 280, 273, 298), (291, 290, 282, 283), (290, 289, 281, 282), (287, 291, 283), (418, 426, 285, 286), (430, 428, 290, 291), (288, 432, 299), (286, 289, 418), (287, 298, 297), (285, 426, 419), (403, 404, 419, 292), (427, 289, 290, 428), (297, 430, 291), (306, 294, 295, 301), (306, 305, 293, 294), (298, 421, 297), (299, 421, 298), (431, 308, 303, 315), (300, 305, 420), (307, 312, 301, 302), (310, 402, 425, 305), (420, 305, 425), (313, 319, 307, 431), (311, 310, 305, 306), (431, 315, 314), (322, 314, 315, 334), (312, 311, 306), (322, 313, 314), (321, 320, 316, 317), (311, 316, 318), (312, 317, 316), (324, 319, 322, 325), (317, 319, 321), (310, 318, 400), (318, 327, 323), (320, 327, 318), (400, 326, 401), (323, 326, 400, 318), (328, 320, 321, 329), (340, 335, 337, 341), (321, 324, 329), (401, 326, 399), (323, 327, 330), (399, 326, 398), (325, 332, 324), (329, 332, 336), (326, 330, 335), (339, 333, 325), (328, 331, 327), (328, 336, 331), (398, 335, 415), (332, 333, 338), (336, 338, 343), (414, 417, 340, 442), (336, 342, 331), (336, 343, 342), (342, 345, 337), (340, 417, 415), (339, 347, 333), (442, 340, 341, 439), (434, 345, 346, 444), (341, 440, 439), (341, 345, 440), (348, 436, 339), (343, 346, 342), (344, 346, 343), (435, 353, 344, 347), (442, 416, 414), (441, 349, 350, 359), (347, 356, 435), (436, 356, 347), (360, 354, 352, 445), (351, 359, 350), (371, 370, 358, 363), (360, 364, 354), (441, 358, 408), (359, 358, 441), (366, 361, 355), (377, 376, 362), (364, 363, 359), (360, 365, 369), (369, 368, 364), (367, 411, 408), (361, 372, 365), (366, 376, 375), (372, 373, 368, 369), (361, 375, 374), (370, 407, 411, 367), (388, 376, 377, 274), (374, 379, 372), (370, 378, 410), (373, 378, 371), (275, 393, 394, 276), (383, 410, 378, 380), (373, 379, 381), (410, 383, 412), (395, 394, 386, 387), (374, 375, 382), (379, 387, 386), (412, 383, 409), (382, 387, 379), (381, 384, 378), (380, 384, 389), (388, 274, 397), (381, 386, 385), (382, 388, 396), (392, 391, 409, 383), (393, 385, 386, 394), (396, 395, 387), (383, 389, 392), (385, 390, 384), (385, 393, 390), (403, 292, 423, 405), (389, 390, 272), (416, 442, 433, 413), (424, 293, 300), (302, 301, 296), (313, 431, 314), (355, 365, 445), (229, 109, 284, 404), (118, 119, 294, 293), (119, 120, 295, 294), (120, 121, 296, 295), (257, 124, 299, 432), (245, 125, 300, 420), (127, 128, 303, 302), (246, 255, 430, 421), (132, 256, 431, 307), (256, 133, 308, 431), (140, 134, 309, 315), (174, 175, 350, 349), (175, 176, 351, 350), (268, 177, 352, 443), (177, 270, 445, 352), (180, 191, 366, 355), (191, 187, 362, 366), (187, 202, 377, 362), (263, 257, 432, 438), (134, 96, 271, 309), (96, 262, 437, 271), (202, 263, 438, 377), (226, 225, 400, 401), (227, 250, 425, 402), (224, 226, 401, 399), (223, 224, 399, 398), (225, 227, 402, 400), (129, 230, 405, 304), (231, 216, 391, 406), (109, 231, 406, 284), (228, 229, 404, 403), (230, 228, 403, 405), (232, 236, 411, 407), (235, 232, 407, 410), (216, 234, 409, 391), (237, 235, 410, 412), (234, 237, 412, 409), (236, 233, 408, 411), (238, 241, 416, 413), (182, 238, 413, 357), (242, 240, 415, 417), (239, 242, 417, 414), (241, 239, 414, 416), (125, 249, 424, 300), (244, 117, 292, 419), (250, 245, 420, 425), (243, 251, 426, 418), (251, 244, 419, 426), (128, 140, 315, 303), (252, 254, 429, 427), (254, 243, 418, 429), (133, 132, 307, 308), (117, 248, 423, 292), (248, 129, 304, 423), (121, 127, 302, 296), (255, 253, 428, 430), (253, 252, 427, 428), (265, 264, 439, 440), (266, 174, 349, 441), (258, 182, 357, 433), (264, 267, 442, 439), (259, 265, 440, 434), (178, 269, 444, 353), (260, 178, 353, 435), (269, 259, 434, 444), (181, 260, 435, 356), (261, 181, 356, 436), (267, 258, 433, 442), (233, 266, 441, 408), (270, 180, 355, 445), (124, 246, 421, 299), (240, 223, 398, 415), (262, 261, 436, 437), (249, 118, 293, 424), (176, 268, 443, 351), (573, 572, 447, 448), (574, 573, 448, 449), (571, 514, 446), (572, 571, 446, 447), (446, 514, 450), (447, 446, 450, 451), (448, 447, 451, 452), (449, 448, 452, 453), (450, 514, 454), (451, 450, 454, 455), (452, 451, 455, 456), (453, 452, 456, 457), (455, 454, 458, 459), (456, 455, 459, 460), (457, 456, 460, 461), (454, 514, 458), (458, 514, 462), (459, 458, 462, 463), (460, 459, 463, 464), (461, 460, 464, 465), (464, 463, 467, 468), (465, 464, 468, 469), (462, 514, 466), (463, 462, 466, 467), (466, 514, 470), (467, 466, 470, 471), (468, 467, 471, 472), (469, 468, 472, 473), (472, 471, 475, 476), (473, 472, 476, 477), (470, 514, 474), (471, 470, 474, 475), (474, 514, 478), (475, 474, 478, 479), (476, 475, 479, 480), (477, 476, 480, 481), (481, 480, 484, 485), (478, 514, 482), (479, 478, 482, 483), (480, 479, 483, 484), (482, 514, 486), (483, 482, 486, 487), (484, 483, 487, 488), (485, 484, 488, 489), (489, 488, 492, 493), (486, 514, 490), (487, 486, 490, 491), (488, 487, 491, 492), (490, 514, 494), (491, 490, 494, 495), (492, 491, 495, 496), (493, 492, 496, 497), (494, 514, 498), (495, 494, 498, 499), (496, 495, 499, 500), (497, 496, 500, 501), (499, 498, 502, 503), (500, 499, 503, 504), (501, 500, 504, 505), (498, 514, 502), (502, 514, 506), (503, 502, 506, 507), (504, 503, 507, 508), (505, 504, 508, 509), (507, 506, 510, 511), (508, 507, 511, 512), (509, 508, 512, 513), (506, 514, 510), (510, 514, 515), (511, 510, 515, 516), (512, 511, 516, 517), (513, 512, 517, 518), (517, 516, 520, 521), (515, 514, 519), (518, 517, 521, 522), (516, 515, 519, 520), (520, 519, 523, 524), (521, 520, 524, 525), (522, 521, 525, 526), (519, 514, 523), (523, 514, 527), (524, 523, 527, 528), (525, 524, 528, 529), (526, 525, 529, 530), (528, 527, 531, 532), (529, 528, 532, 533), (530, 529, 533, 534), (527, 514, 531), (531, 514, 535), (532, 531, 535, 536), (533, 532, 536, 537), (534, 533, 537, 538), (537, 536, 540, 541), (538, 537, 541, 542), (535, 514, 539), (536, 535, 539, 540), (539, 514, 543), (540, 539, 543, 544), (541, 540, 544, 545), (542, 541, 545, 546), (545, 544, 548, 549), (546, 545, 549, 550), (543, 514, 547), (544, 543, 547, 548), (547, 514, 551), (548, 547, 551, 552), (549, 548, 552, 553), (550, 549, 553, 554), (554, 553, 557, 558), (551, 514, 555), (552, 551, 555, 556), (553, 552, 556, 557), (555, 514, 559), (556, 555, 559, 560), (557, 556, 560, 561), (558, 557, 561, 562), (559, 514, 563), (560, 559, 563, 564), (561, 560, 564, 565), (562, 561, 565, 566), (563, 514, 567), (564, 563, 567, 568), (565, 564, 568, 569), (566, 565, 569, 570), (567, 514, 571), (568, 567, 571, 572), (569, 568, 572, 573), (570, 569, 573, 574), (702, 701, 576, 577), (703, 702, 577, 578), (700, 643, 575), (701, 700, 575, 576), (575, 643, 579), (576, 575, 579, 580), (577, 576, 580, 581), (578, 577, 581, 582), (579, 643, 583), (580, 579, 583, 584), (581, 580, 584, 585), (582, 581, 585, 586), (584, 583, 587, 588), (585, 584, 588, 589), (586, 585, 589, 590), (583, 643, 587), (587, 643, 591), (588, 587, 591, 592), (589, 588, 592, 593), (590, 589, 593, 594), (593, 592, 596, 597), (594, 593, 597, 598), (591, 643, 595), (592, 591, 595, 596), (595, 643, 599), (596, 595, 599, 600), (597, 596, 600, 601), (598, 597, 601, 602), (601, 600, 604, 605), (602, 601, 605, 606), (599, 643, 603), (600, 599, 603, 604), (603, 643, 607), (604, 603, 607, 608), (605, 604, 608, 609), (606, 605, 609, 610), (610, 609, 613, 614), (607, 643, 611), (608, 607, 611, 612), (609, 608, 612, 613), (611, 643, 615), (612, 611, 615, 616), (613, 612, 616, 617), (614, 613, 617, 618), (618, 617, 621, 622), (615, 643, 619), (616, 615, 619, 620), (617, 616, 620, 621), (619, 643, 623), (620, 619, 623, 624), (621, 620, 624, 625), (622, 621, 625, 626), (623, 643, 627), (624, 623, 627, 628), (625, 624, 628, 629), (626, 625, 629, 630), (628, 627, 631, 632), (629, 628, 632, 633), (630, 629, 633, 634), (627, 643, 631), (631, 643, 635), (632, 631, 635, 636), (633, 632, 636, 637), (634, 633, 637, 638), (636, 635, 639, 640), (637, 636, 640, 641), (638, 637, 641, 642), (635, 643, 639), (639, 643, 644), (640, 639, 644, 645), (641, 640, 645, 646), (642, 641, 646, 647), (646, 645, 649, 650), (644, 643, 648), (647, 646, 650, 651), (645, 644, 648, 649), (649, 648, 652, 653), (650, 649, 653, 654), (651, 650, 654, 655), (648, 643, 652), (652, 643, 656), (653, 652, 656, 657), (654, 653, 657, 658), (655, 654, 658, 659), (657, 656, 660, 661), (658, 657, 661, 662), (659, 658, 662, 663), (656, 643, 660), (660, 643, 664), (661, 660, 664, 665), (662, 661, 665, 666), (663, 662, 666, 667), (666, 665, 669, 670), (667, 666, 670, 671), (664, 643, 668), (665, 664, 668, 669), (668, 643, 672), (669, 668, 672, 673), (670, 669, 673, 674), (671, 670, 674, 675), (674, 673, 677, 678), (675, 674, 678, 679), (672, 643, 676), (673, 672, 676, 677), (676, 643, 680), (677, 676, 680, 681), (678, 677, 681, 682), (679, 678, 682, 683), (683, 682, 686, 687), (680, 643, 684), (681, 680, 684, 685), (682, 681, 685, 686), (684, 643, 688), (685, 684, 688, 689), (686, 685, 689, 690), (687, 686, 690, 691), (688, 643, 692), (689, 688, 692, 693), (690, 689, 693, 694), (691, 690, 694, 695), (692, 643, 696), (693, 692, 696, 697), (694, 693, 697, 698), (695, 694, 698, 699), (696, 643, 700), (697, 696, 700, 701), (698, 697, 701, 702), (699, 698, 702, 703), (711, 705, 718), (717, 707, 708, 712), (704, 715, 714, 706), (715, 716, 713, 714), (716, 717, 712, 713), (707, 709, 720, 708), (709, 710, 719, 720), (710, 711, 718, 719), (728, 735, 722), (734, 729, 725, 724), (721, 723, 731, 732), (732, 731, 730, 733), (733, 730, 729, 734), (724, 725, 737, 726), (726, 737, 736, 727), (727, 736, 735, 728), (704, 706, 723, 721), (705, 711, 728, 722), (706, 714, 731, 723), (707, 717, 734, 724), (708, 720, 737, 725), (709, 707, 724, 726), (710, 709, 726, 727), (711, 710, 727, 728), (712, 708, 725, 729), (713, 712, 729, 730), (714, 713, 730, 731), (715, 704, 721, 732), (716, 715, 732, 733), (717, 716, 733, 734), (719, 718, 735, 736), (720, 719, 736, 737), (718, 705, 722, 735), (745, 739, 752), (751, 741, 742, 746), (738, 749, 748, 740), (749, 750, 747, 748), (750, 751, 746, 747), (741, 743, 754, 742), (743, 744, 753, 754), (744, 745, 752, 753), (762, 769, 756), (768, 763, 759, 758), (755, 757, 765, 766), (766, 765, 764, 767), (767, 764, 763, 768), (758, 759, 771, 760), (760, 771, 770, 761), (761, 770, 769, 762), (738, 740, 757, 755), (739, 745, 762, 756), (740, 748, 765, 757), (741, 751, 768, 758), (742, 754, 771, 759), (743, 741, 758, 760), (744, 743, 760, 761), (745, 744, 761, 762), (746, 742, 759, 763), (747, 746, 763, 764), (748, 747, 764, 765), (749, 738, 755, 766), (750, 749, 766, 767), (751, 750, 767, 768), (753, 752, 769, 770), (754, 753, 770, 771), (752, 739, 756, 769), (779, 773, 786), (785, 775, 776, 780), (772, 783, 782, 774), (783, 784, 781, 782), (784, 785, 780, 781), (775, 777, 788, 776), (777, 778, 787, 788), (778, 779, 786, 787), (796, 803, 790), (802, 797, 793, 792), (789, 791, 799, 800), (800, 799, 798, 801), (801, 798, 797, 802), (792, 793, 805, 794), (794, 805, 804, 795), (795, 804, 803, 796), (772, 774, 791, 789), (773, 779, 796, 790), (774, 782, 799, 791), (775, 785, 802, 792), (776, 788, 805, 793), (777, 775, 792, 794), (778, 777, 794, 795), (779, 778, 795, 796), (780, 776, 793, 797), (781, 780, 797, 798), (782, 781, 798, 799), (783, 772, 789, 800), (784, 783, 800, 801), (785, 784, 801, 802), (787, 786, 803, 804), (788, 787, 804, 805), (786, 773, 790, 803), (813, 807, 820), (819, 809, 810, 814), (806, 817, 816, 808), (817, 818, 815, 816), (818, 819, 814, 815), (809, 811, 822, 810), (811, 812, 821, 822), (812, 813, 820, 821), (830, 837, 824), (836, 831, 827, 826), (823, 825, 833, 834), (834, 833, 832, 835), (835, 832, 831, 836), (826, 827, 839, 828), (828, 839, 838, 829), (829, 838, 837, 830), (806, 808, 825, 823), (807, 813, 830, 824), (808, 816, 833, 825), (809, 819, 836, 826), (810, 822, 839, 827), (811, 809, 826, 828), (812, 811, 828, 829), (813, 812, 829, 830), (814, 810, 827, 831), (815, 814, 831, 832), (816, 815, 832, 833), (817, 806, 823, 834), (818, 817, 834, 835), (819, 818, 835, 836), (821, 820, 837, 838), (822, 821, 838, 839), (820, 807, 824, 837)])
me_circle.polygons.foreach_set('use_smooth', [True] * 1003)
me_circle.polygons.foreach_set('material_index', [0, 0, 0, 0, 0, 0, 0, 0, 0, 0, 0, 0, 0, 0, 0, 0, 0, 0, 0, 0, 0, 0, 0, 0, 0, 0, 0, 0, 0, 0, 0, 0, 0, 0, 0, 0, 0, 0, 0, 0, 0, 0, 0, 0, 0, 0, 0, 0, 0, 0, 0, 0, 0, 0, 0, 0, 0, 0, 0, 0, 0, 0, 0, 0, 0, 0, 0, 0, 0, 0, 0, 0, 0, 0, 0, 0, 0, 0, 0, 0, 1, 0, 2, 2, 2, 2, 2, 2, 2, 2, 2, 2, 2, 2, 2, 2, 2, 2, 2, 2, 2, 2, 2, 2, 2, 2, 2, 2, 2, 2, 2, 2, 2, 2, 2, 2, 2, 2, 2, 2, 2, 2, 2, 2, 2, 2, 2, 2, 2, 2, 2, 2, 2, 2, 2, 2, 2, 2, 2, 2, 2, 2, 2, 2, 2, 2, 2, 2, 2, 2, 2, 2, 2, 2, 2, 2, 2, 2, 2, 2, 2, 2, 2, 2, 2, 2, 2, 2, 2, 2, 2, 2, 2, 2, 2, 2, 2, 2, 2, 2, 2, 2, 2, 2, 2, 2, 2, 2, 2, 2, 2, 2, 2, 2, 2, 2, 2, 2, 2, 2, 2, 2, 2, 2, 2, 2, 2, 2, 2, 2, 2, 2, 2, 2, 2, 2, 2, 2, 2, 2, 2, 2, 2, 2, 2, 2, 2, 2, 2, 2, 2, 2, 2, 2, 2, 2, 2, 2, 2, 2, 2, 2, 2, 2, 2, 2, 2, 2, 2, 2, 2, 2, 2, 2, 2, 2, 2, 2, 2, 2, 2, 2, 2, 2, 2, 2, 2, 2, 2, 2, 2, 2, 2, 2, 2, 2, 2, 2, 2, 2, 2, 2, 2, 2, 2, 2, 2, 2, 2, 2, 2, 2, 2, 2, 2, 2, 2, 2, 2, 2, 2, 2, 2, 2, 2, 2, 2, 2, 2, 2, 2, 2, 2, 2, 2, 2, 2, 2, 2, 2, 2, 2, 2, 2, 2, 2, 2, 2, 2, 2, 2, 2, 2, 2, 2, 2, 2, 2, 2, 2, 2, 2, 2, 2, 2, 2, 2, 2, 2, 2, 2, 2, 2, 2, 2, 2, 2, 2, 2, 2, 2, 2, 2, 2, 2, 2, 2, 2, 2, 2, 2, 2, 2, 2, 2, 2, 2, 2, 2, 2, 2, 2, 2, 2, 2, 2, 2, 2, 2, 2, 2, 2, 2, 2, 2, 2, 2, 2, 2, 2, 2, 2, 2, 2, 2, 2, 2, 2, 2, 2, 2, 2, 2, 2, 2, 2, 2, 2, 2, 2, 2, 2, 2, 2, 2, 2, 2, 2, 2, 2, 2, 2, 2, 2, 2, 2, 2, 2, 2, 2, 2, 2, 2, 2, 2, 2, 2, 2, 2, 2, 2, 2, 2, 2, 2, 2, 2, 2, 2, 2, 2, 2, 2, 2, 2, 2, 2, 2, 2, 2, 2, 2, 2, 2, 2, 2, 2, 2, 2, 2, 2, 2, 2, 2, 2, 2, 2, 2, 2, 2, 2, 2, 2, 2, 2, 2, 2, 2, 2, 2, 2, 2, 2, 2, 2, 2, 2, 2, 2, 2, 2, 2, 2, 2, 2, 2, 2, 2, 2, 2, 2, 2, 2, 2, 2, 2, 2, 2, 2, 2, 2, 2, 2, 2, 2, 2, 2, 2, 2, 2, 2, 2, 2, 2, 2, 2, 2, 2, 2, 2, 2, 2, 2, 2, 2, 2, 2, 2, 2, 2, 2, 2, 2, 2, 2, 2, 2, 2, 2, 2, 2, 2, 2, 2, 2, 2, 2, 2, 2, 2, 2, 2, 2, 2, 2, 2, 2, 2, 2, 2, 2, 2, 2, 2, 2, 2, 2, 2, 2, 2, 2, 2, 2, 2, 2, 2, 2, 2, 2, 2, 2, 2, 2, 2, 2, 3, 3, 4, 3, 4, 3, 3, 3, 4, 3, 3, 3, 3, 3, 3, 4, 4, 3, 3, 3, 3, 3, 4, 3, 4, 3, 3, 3, 3, 3, 4, 3, 4, 3, 3, 3, 3, 4, 3, 3, 4, 3, 3, 3, 3, 4, 3, 3, 4, 3, 3, 3, 4, 3, 3, 3, 3, 3, 3, 4, 4, 3, 3, 3, 3, 3, 3, 4, 4, 3, 3, 3, 3, 4, 3, 3, 3, 3, 3, 4, 4, 3, 3, 3, 3, 3, 3, 4, 4, 3, 3, 3, 3, 3, 4, 3, 4, 3, 3, 3, 3, 3, 4, 3, 4, 3, 3, 3, 3, 4, 3, 3, 4, 3, 3, 3, 4, 3, 3, 3, 4, 3, 3, 3, 4, 3, 3, 3, 3, 3, 4, 3, 4, 3, 3, 3, 4, 3, 3, 3, 3, 3, 3, 4, 4, 3, 3, 3, 3, 3, 4, 3, 4, 3, 3, 3, 3, 3, 4, 3, 4, 3, 3, 3, 3, 4, 3, 3, 4, 3, 3, 3, 3, 4, 3, 3, 4, 3, 3, 3, 4, 3, 3, 3, 3, 3, 3, 4, 4, 3, 3, 3, 3, 3, 3, 4, 4, 3, 3, 3, 3, 4, 3, 3, 3, 3, 3, 4, 4, 3, 3, 3, 3, 3, 3, 4, 4, 3, 3, 3, 3, 3, 4, 3, 4, 3, 3, 3, 3, 3, 4, 3, 4, 3, 3, 3, 3, 4, 3, 3, 4, 3, 3, 3, 4, 3, 3, 3, 4, 3, 3, 3, 4, 3, 3, 3, 2, 2, 2, 2, 2, 2, 2, 2, 2, 2, 2, 2, 2, 2, 2, 2, 2, 2, 2, 2, 2, 2, 2, 2, 2, 2, 2, 2, 2, 2, 2, 2, 2, 2, 2, 2, 2, 2, 2, 2, 2, 2, 2, 2, 2, 2, 2, 2, 2, 2, 2, 2, 2, 2, 2, 2, 2, 2, 2, 2, 2, 2, 2, 2, 2, 2, 2, 2, 2, 2, 2, 2, 2, 2, 2, 2, 2, 2, 2, 2, 2, 2, 2, 2, 2, 2, 2, 2, 2, 2, 2, 2, 2, 2, 2, 2, 2, 2, 2, 2, 2, 2, 2, 2, 2, 2, 2, 2, 2, 2, 2, 2, 2, 2, 2, 2, 2, 2, 2, 2, 2, 2, 2, 2, 2, 2, 2, 2, 2, 2, 2, 2])
_k = set([(0, 1), (0, 15), (1, 2), (2, 3), (3, 4), (4, 5), (5, 6), (6, 7), (7, 8), (8, 9), (9, 10), (10, 11), (11, 12), (12, 13), (13, 14), (14, 15), (16, 17), (16, 31), (17, 18), (18, 19), (19, 20), (20, 21), (21, 22), (22, 23), (23, 24), (24, 25), (25, 26), (26, 27), (27, 28), (28, 29), (29, 30), (30, 31), (32, 33), (32, 47), (33, 34), (34, 35), (35, 36), (36, 37), (37, 38), (38, 39), (39, 40), (40, 41), (41, 42), (42, 43), (43, 44), (44, 45), (45, 46), (46, 47), (48, 49), (48, 63), (49, 50), (50, 51), (51, 52), (52, 53), (53, 54), (54, 55), (55, 56), (56, 57), (57, 58), (58, 59), (59, 60), (60, 61), (61, 62), (62, 63), (64, 65), (64, 79), (65, 66), (66, 67), (67, 68), (68, 69), (69, 70), (70, 71), (71, 72), (72, 73), (73, 74), (74, 75), (75, 76), (76, 77), (77, 78), (78, 79), (80, 81), (80, 95), (81, 82), (82, 83), (83, 84), (84, 85), (85, 86), (86, 87), (87, 88), (88, 89), (89, 90), (90, 91), (91, 92), (92, 93), (93, 94), (94, 95)])
me_circle.attributes.new('sharp_edge', 'BOOLEAN', 'EDGE').data.foreach_set('value', [ (min(e.vertices), max(e.vertices)) in _k for e in me_circle.edges])
me_circle.materials.append(mat_ton)
me_circle.materials.append(mat_erde)
me_circle.materials.append(mat_pflanze)
me_circle.materials.append(mat_eyeball)
me_circle.materials.append(mat_eyepupil)
me_circle.use_remesh_preserve_volume = False
me_circle.use_remesh_preserve_attributes = False
me_circle.use_mirror_vertex_groups = False
me_circle.update()
arm_armature = bpy.data.armatures.new('Armature')  # bones are not reproduced

# ---- objects
ob_armature = bpy.data.objects.new('Armature', arm_armature)
ob_pflanze = bpy.data.objects.new('Pflanze', me_circle)
ob_lamp = bpy.data.objects.new('Lamp', light_lamp)
ob_camera = bpy.data.objects.new('Camera', cam_camera)

# ---- transforms, parenting, visibility, modifiers, constraints
ob_armature.location = (0.0, 0.0, 0.0)
ob_armature.show_in_front = True
ob_armature.lineart.crease_threshold = 0.0
ob_pflanze.parent = ob_armature
ob_pflanze.location = (0.0, 0.0, 0.0)
ob_pflanze.lineart.crease_threshold = 0.0
_vg = ob_pflanze.vertex_groups.new(name='Topf')
_vg.add([0, 1, 2, 3, 4, 5, 6, 7, 8, 9, 10, 11, 12, 13, 14, 15, 16, 17, 18, 19, 20, 21, 22, 23, 24, 25, 26, 27, 28, 29, 30, 31, 32, 33, 34, 35, 36, 37, 38, 39, 40, 41, 42, 43, 44, 45, 46, 47, 48, 49, 50, 51, 52, 53, 54, 55, 56, 57, 58, 59, 60, 61, 62, 63, 64, 65, 66, 67, 68, 69, 70, 71, 72, 73, 74, 75, 76, 77, 78, 79, 80, 81, 82, 83, 84, 85, 86, 87, 88, 89, 90, 91, 92, 93, 94, 95], 1.0, 'REPLACE')
_vg = ob_pflanze.vertex_groups.new(name='TopfOben')
_vg = ob_pflanze.vertex_groups.new(name='BlattL')
_vg.add([97, 98, 99, 100, 101, 102, 103, 104, 105, 106, 107, 108, 109, 110, 111, 112, 113, 114, 115, 116, 117, 122, 123, 124, 129, 174, 175, 176, 177, 179, 180, 183, 184, 185, 186, 187, 188, 189, 190, 191, 192, 193, 194, 195, 196, 197, 198, 199, 200, 201, 202, 203, 204, 205, 206, 207, 208, 209, 210, 211, 212, 213, 214, 215, 216, 217, 218, 219, 220, 221, 222, 228, 229, 230, 231, 232, 233, 234, 235, 236, 237, 243, 244, 246, 248, 251, 252, 253, 254, 255, 257, 263, 266, 268, 270, 272, 273, 274, 275, 276, 277, 278, 279, 280, 281, 282, 283, 284, 285, 286, 287, 288, 289, 290, 291, 292, 297, 298, 299, 304, 349, 350, 351, 352, 354, 355, 358, 359, 360, 361, 362, 363, 364, 365, 366, 367, 368, 369, 370, 371, 372, 373, 374, 375, 376, 377, 378, 379, 380, 381, 382, 383, 384, 385, 386, 387, 388, 389, 390, 391, 392, 393, 394, 395, 396, 397, 403, 404, 405, 406, 407, 408, 409, 410, 411, 412, 418, 419, 421, 423, 426, 427, 428, 429, 430, 432, 438, 441, 443, 445, 446, 447, 448, 449, 450, 451, 452, 453, 454, 455, 456, 457, 458, 459, 460, 461, 462, 463, 464, 465, 466, 467, 468, 469, 470, 471, 472, 473, 474, 475, 476, 477, 478, 479, 480, 481, 482, 483, 484, 485, 486, 487, 488, 489, 490, 491, 492, 493, 494, 495, 496, 497, 498, 499, 500, 501, 502, 503, 504, 505, 506, 507, 508, 509, 510, 511, 512, 513, 514, 515, 516, 517, 518, 519, 520, 521, 522, 523, 524, 525, 526, 527, 528, 529, 530, 531, 532, 533, 534, 535, 536, 537, 538, 539, 540, 541, 542, 543, 544, 545, 546, 547, 548, 549, 550, 551, 552, 553, 554, 555, 556, 557, 558, 559, 560, 561, 562, 563, 564, 565, 566, 567, 568, 569, 570, 571, 572, 573, 574], 1.0, 'REPLACE')
_vg = ob_pflanze.vertex_groups.new(name='BlattR')
_vg.add([96, 118, 119, 120, 121, 125, 126, 127, 128, 130, 131, 132, 133, 134, 135, 136, 137, 138, 139, 140, 141, 142, 143, 144, 145, 146, 147, 148, 149, 150, 151, 152, 153, 154, 155, 156, 157, 158, 159, 160, 161, 162, 163, 164, 165, 166, 167, 168, 169, 170, 171, 172, 173, 178, 181, 182, 223, 224, 225, 226, 227, 238, 239, 240, 241, 242, 245, 247, 249, 250, 256, 258, 259, 260, 261, 262, 264, 265, 267, 269, 271, 293, 294, 295, 296, 300, 301, 302, 303, 305, 306, 307, 308, 309, 310, 311, 312, 313, 314, 315, 316, 317, 318, 319, 320, 321, 322, 323, 324, 325, 326, 327, 328, 329, 330, 331, 332, 333, 334, 335, 336, 337, 338, 339, 340, 341, 342, 343, 344, 345, 346, 347, 348, 353, 356, 357, 398, 399, 400, 401, 402, 413, 414, 415, 416, 417, 420, 422, 424, 425, 431, 433, 434, 435, 436, 437, 439, 440, 442, 444, 575, 576, 577, 578, 579, 580, 581, 582, 583, 584, 585, 586, 587, 588, 589, 590, 591, 592, 593, 594, 595, 596, 597, 598, 599, 600, 601, 602, 603, 604, 605, 606, 607, 608, 609, 610, 611, 612, 613, 614, 615, 616, 617, 618, 619, 620, 621, 622, 623, 624, 625, 626, 627, 628, 629, 630, 631, 632, 633, 634, 635, 636, 637, 638, 639, 640, 641, 642, 643, 644, 645, 646, 647, 648, 649, 650, 651, 652, 653, 654, 655, 656, 657, 658, 659, 660, 661, 662, 663, 664, 665, 666, 667, 668, 669, 670, 671, 672, 673, 674, 675, 676, 677, 678, 679, 680, 681, 682, 683, 684, 685, 686, 687, 688, 689, 690, 691, 692, 693, 694, 695, 696, 697, 698, 699, 700, 701, 702, 703], 1.0, 'REPLACE')
_vg = ob_pflanze.vertex_groups.new(name='zuBlattNO')
_vg = ob_pflanze.vertex_groups.new(name='BlattNO')
_vg.add([806, 807, 808, 809, 810, 811, 812, 813, 814, 815, 816, 817, 818, 819, 820, 821, 822, 823, 824, 825, 826, 827, 828, 829, 830, 831, 832, 833, 834, 835, 836, 837, 838, 839], 1.0, 'REPLACE')
_vg = ob_pflanze.vertex_groups.new(name='zuBlattSO')
_vg = ob_pflanze.vertex_groups.new(name='BlattSO')
_vg.add([704, 705, 706, 707, 708, 709, 710, 711, 712, 713, 714, 715, 716, 717, 718, 719, 720, 721, 722, 723, 724, 725, 726, 727, 728, 729, 730, 731, 732, 733, 734, 735, 736, 737], 1.0, 'REPLACE')
_vg = ob_pflanze.vertex_groups.new(name='zuBlattSW')
_vg = ob_pflanze.vertex_groups.new(name='BlattSW')
_vg.add([738, 739, 740, 741, 742, 743, 744, 745, 746, 747, 748, 749, 750, 751, 752, 753, 754, 755, 756, 757, 758, 759, 760, 761, 762, 763, 764, 765, 766, 767, 768, 769, 770, 771], 1.0, 'REPLACE')
_vg = ob_pflanze.vertex_groups.new(name='zuBlattNW')
_vg = ob_pflanze.vertex_groups.new(name='BlattNW')
_vg.add([772, 773, 774, 775, 776, 777, 778, 779, 780, 781, 782, 783, 784, 785, 786, 787, 788, 789, 790, 791, 792, 793, 794, 795, 796, 797, 798, 799, 800, 801, 802, 803, 804, 805], 1.0, 'REPLACE')
_m = ob_pflanze.modifiers.new('EdgeSplit', 'EDGE_SPLIT')
_m.use_edge_angle = False
_m = ob_pflanze.modifiers.new('Armature', 'ARMATURE')
_m.object = ob_armature
ob_lamp.location = (4.076, -9.474, 5.904)
ob_lamp.rotation_euler = (0.6503, 0.05522, 1.866)
ob_lamp.lock_rotations_4d = False
ob_lamp.empty_display_type = 'ARROWS'
ob_lamp.color = (0.0, 0.0, 0.0, 0.0)
ob_lamp.lineart.crease_threshold = 0.0
ob_camera.location = (7.481, -6.508, 5.344)
ob_camera.rotation_euler = (1.109, 0.0, 0.8149)
ob_camera.lock_rotations_4d = False
ob_camera.empty_display_type = 'ARROWS'
ob_camera.color = (0.0, 0.0, 0.0, 0.0)
ob_camera.display_type = 'WIRE'
ob_camera.lineart.crease_threshold = 0.0

# ---- collection membership
col_collection_1.objects.link(ob_armature)
col_collection_1.objects.link(ob_pflanze)
col_collection_1.objects.link(ob_lamp)
col_collection_1.objects.link(ob_camera)

# ---- scene / render settings (as saved in the file)
scene.camera = ob_camera
scene.frame_start = 1; scene.frame_end = 10; scene.frame_set(1)
scene.render.engine = 'BLENDER_EEVEE_NEXT'
scene.render.resolution_percentage = 50
scene.render.dither_intensity = 0.0
scene.cycles.use_denoising = False
scene.cycles.samples = 128
scene.cycles.sampling_pattern = 'TABULATED_SOBOL'
scene.cycles.use_adaptive_sampling = False
scene.cycles.use_light_tree = False
scene.cycles.blur_glossy = 0.0
scene.cycles.sample_clamp_indirect = 0.0
scene.view_settings.view_transform = 'Standard'
bpy.context.view_layer.update()
